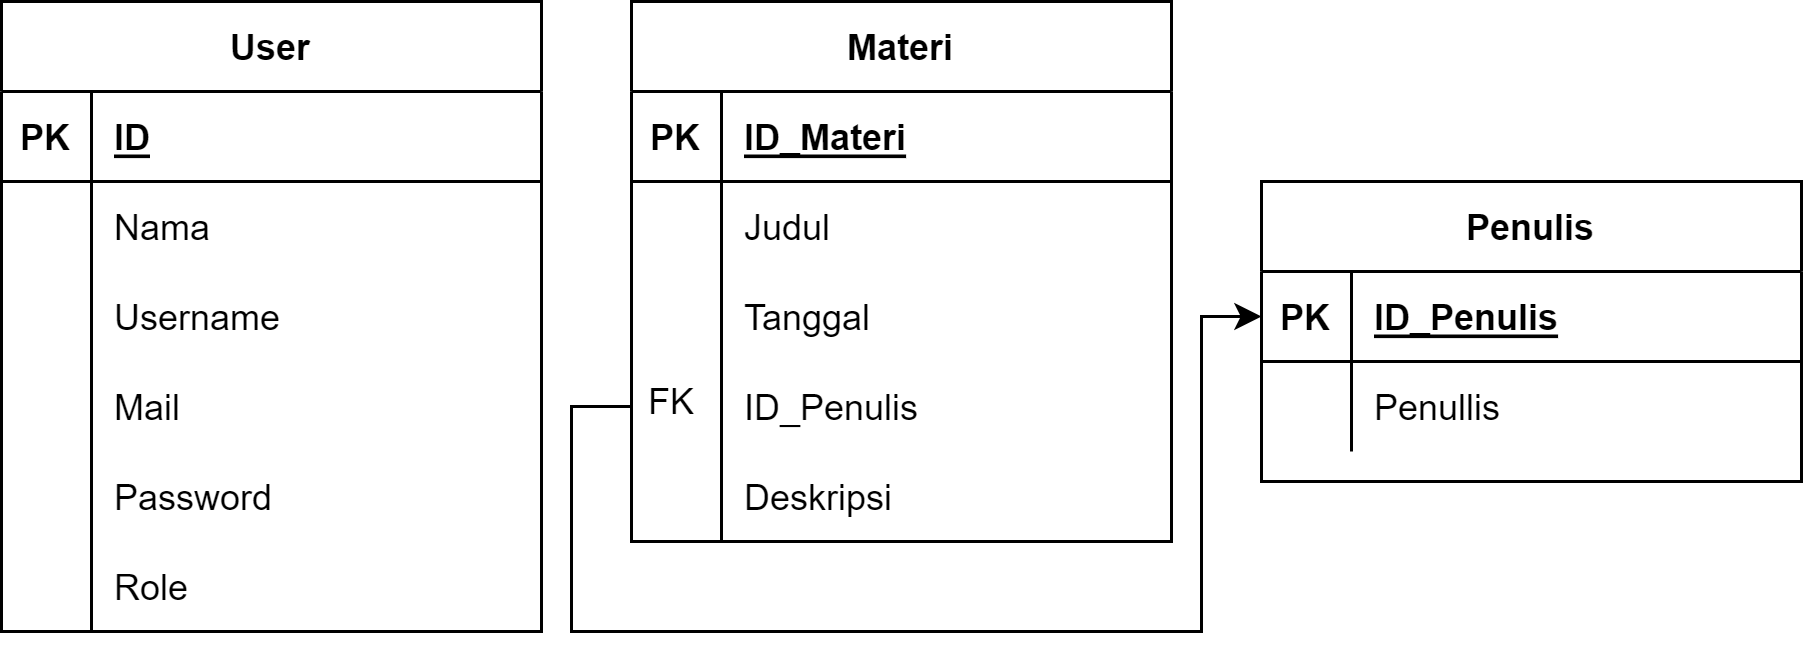

The diagram above was exported from draw.io. Its source (the exported page's mxGraphModel, read from the mxfile embedded in the PNG):
<mxGraphModel dx="2062" dy="1146" grid="1" gridSize="10" guides="1" tooltips="1" connect="1" arrows="1" fold="1" page="1" pageScale="1" pageWidth="850" pageHeight="1100" math="0" shadow="0">
  <root>
    <mxCell id="0" />
    <mxCell id="1" parent="0" />
    <mxCell id="bxt8CDGoWen0JNEiulpO-29" value="User" style="shape=table;startSize=30;container=1;collapsible=1;childLayout=tableLayout;fixedRows=1;rowLines=0;fontStyle=1;align=center;resizeLast=1;" parent="1" vertex="1">
      <mxGeometry x="120" y="520" width="180" height="210" as="geometry" />
    </mxCell>
    <mxCell id="bxt8CDGoWen0JNEiulpO-30" value="" style="shape=tableRow;horizontal=0;startSize=0;swimlaneHead=0;swimlaneBody=0;fillColor=none;collapsible=0;dropTarget=0;points=[[0,0.5],[1,0.5]];portConstraint=eastwest;top=0;left=0;right=0;bottom=1;" parent="bxt8CDGoWen0JNEiulpO-29" vertex="1">
      <mxGeometry y="30" width="180" height="30" as="geometry" />
    </mxCell>
    <mxCell id="bxt8CDGoWen0JNEiulpO-31" value="PK" style="shape=partialRectangle;connectable=0;fillColor=none;top=0;left=0;bottom=0;right=0;fontStyle=1;overflow=hidden;" parent="bxt8CDGoWen0JNEiulpO-30" vertex="1">
      <mxGeometry width="30" height="30" as="geometry">
        <mxRectangle width="30" height="30" as="alternateBounds" />
      </mxGeometry>
    </mxCell>
    <mxCell id="bxt8CDGoWen0JNEiulpO-32" value="ID" style="shape=partialRectangle;connectable=0;fillColor=none;top=0;left=0;bottom=0;right=0;align=left;spacingLeft=6;fontStyle=5;overflow=hidden;" parent="bxt8CDGoWen0JNEiulpO-30" vertex="1">
      <mxGeometry x="30" width="150" height="30" as="geometry">
        <mxRectangle width="150" height="30" as="alternateBounds" />
      </mxGeometry>
    </mxCell>
    <mxCell id="bxt8CDGoWen0JNEiulpO-33" value="" style="shape=tableRow;horizontal=0;startSize=0;swimlaneHead=0;swimlaneBody=0;fillColor=none;collapsible=0;dropTarget=0;points=[[0,0.5],[1,0.5]];portConstraint=eastwest;top=0;left=0;right=0;bottom=0;" parent="bxt8CDGoWen0JNEiulpO-29" vertex="1">
      <mxGeometry y="60" width="180" height="30" as="geometry" />
    </mxCell>
    <mxCell id="bxt8CDGoWen0JNEiulpO-34" value="" style="shape=partialRectangle;connectable=0;fillColor=none;top=0;left=0;bottom=0;right=0;editable=1;overflow=hidden;" parent="bxt8CDGoWen0JNEiulpO-33" vertex="1">
      <mxGeometry width="30" height="30" as="geometry">
        <mxRectangle width="30" height="30" as="alternateBounds" />
      </mxGeometry>
    </mxCell>
    <mxCell id="bxt8CDGoWen0JNEiulpO-35" value="Nama" style="shape=partialRectangle;connectable=0;fillColor=none;top=0;left=0;bottom=0;right=0;align=left;spacingLeft=6;overflow=hidden;" parent="bxt8CDGoWen0JNEiulpO-33" vertex="1">
      <mxGeometry x="30" width="150" height="30" as="geometry">
        <mxRectangle width="150" height="30" as="alternateBounds" />
      </mxGeometry>
    </mxCell>
    <mxCell id="bxt8CDGoWen0JNEiulpO-36" value="" style="shape=tableRow;horizontal=0;startSize=0;swimlaneHead=0;swimlaneBody=0;fillColor=none;collapsible=0;dropTarget=0;points=[[0,0.5],[1,0.5]];portConstraint=eastwest;top=0;left=0;right=0;bottom=0;" parent="bxt8CDGoWen0JNEiulpO-29" vertex="1">
      <mxGeometry y="90" width="180" height="30" as="geometry" />
    </mxCell>
    <mxCell id="bxt8CDGoWen0JNEiulpO-37" value="" style="shape=partialRectangle;connectable=0;fillColor=none;top=0;left=0;bottom=0;right=0;editable=1;overflow=hidden;" parent="bxt8CDGoWen0JNEiulpO-36" vertex="1">
      <mxGeometry width="30" height="30" as="geometry">
        <mxRectangle width="30" height="30" as="alternateBounds" />
      </mxGeometry>
    </mxCell>
    <mxCell id="bxt8CDGoWen0JNEiulpO-38" value="Username" style="shape=partialRectangle;connectable=0;fillColor=none;top=0;left=0;bottom=0;right=0;align=left;spacingLeft=6;overflow=hidden;" parent="bxt8CDGoWen0JNEiulpO-36" vertex="1">
      <mxGeometry x="30" width="150" height="30" as="geometry">
        <mxRectangle width="150" height="30" as="alternateBounds" />
      </mxGeometry>
    </mxCell>
    <mxCell id="bxt8CDGoWen0JNEiulpO-39" value="" style="shape=tableRow;horizontal=0;startSize=0;swimlaneHead=0;swimlaneBody=0;fillColor=none;collapsible=0;dropTarget=0;points=[[0,0.5],[1,0.5]];portConstraint=eastwest;top=0;left=0;right=0;bottom=0;" parent="bxt8CDGoWen0JNEiulpO-29" vertex="1">
      <mxGeometry y="120" width="180" height="30" as="geometry" />
    </mxCell>
    <mxCell id="bxt8CDGoWen0JNEiulpO-40" value="" style="shape=partialRectangle;connectable=0;fillColor=none;top=0;left=0;bottom=0;right=0;editable=1;overflow=hidden;" parent="bxt8CDGoWen0JNEiulpO-39" vertex="1">
      <mxGeometry width="30" height="30" as="geometry">
        <mxRectangle width="30" height="30" as="alternateBounds" />
      </mxGeometry>
    </mxCell>
    <mxCell id="bxt8CDGoWen0JNEiulpO-41" value="Mail" style="shape=partialRectangle;connectable=0;fillColor=none;top=0;left=0;bottom=0;right=0;align=left;spacingLeft=6;overflow=hidden;" parent="bxt8CDGoWen0JNEiulpO-39" vertex="1">
      <mxGeometry x="30" width="150" height="30" as="geometry">
        <mxRectangle width="150" height="30" as="alternateBounds" />
      </mxGeometry>
    </mxCell>
    <mxCell id="bxt8CDGoWen0JNEiulpO-47" value="" style="shape=tableRow;horizontal=0;startSize=0;swimlaneHead=0;swimlaneBody=0;fillColor=none;collapsible=0;dropTarget=0;points=[[0,0.5],[1,0.5]];portConstraint=eastwest;top=0;left=0;right=0;bottom=0;" parent="bxt8CDGoWen0JNEiulpO-29" vertex="1">
      <mxGeometry y="150" width="180" height="30" as="geometry" />
    </mxCell>
    <mxCell id="bxt8CDGoWen0JNEiulpO-48" value="" style="shape=partialRectangle;connectable=0;fillColor=none;top=0;left=0;bottom=0;right=0;editable=1;overflow=hidden;" parent="bxt8CDGoWen0JNEiulpO-47" vertex="1">
      <mxGeometry width="30" height="30" as="geometry">
        <mxRectangle width="30" height="30" as="alternateBounds" />
      </mxGeometry>
    </mxCell>
    <mxCell id="bxt8CDGoWen0JNEiulpO-49" value="Password" style="shape=partialRectangle;connectable=0;fillColor=none;top=0;left=0;bottom=0;right=0;align=left;spacingLeft=6;overflow=hidden;" parent="bxt8CDGoWen0JNEiulpO-47" vertex="1">
      <mxGeometry x="30" width="150" height="30" as="geometry">
        <mxRectangle width="150" height="30" as="alternateBounds" />
      </mxGeometry>
    </mxCell>
    <mxCell id="bxt8CDGoWen0JNEiulpO-70" value="" style="shape=tableRow;horizontal=0;startSize=0;swimlaneHead=0;swimlaneBody=0;fillColor=none;collapsible=0;dropTarget=0;points=[[0,0.5],[1,0.5]];portConstraint=eastwest;top=0;left=0;right=0;bottom=0;" parent="bxt8CDGoWen0JNEiulpO-29" vertex="1">
      <mxGeometry y="180" width="180" height="30" as="geometry" />
    </mxCell>
    <mxCell id="bxt8CDGoWen0JNEiulpO-71" value="" style="shape=partialRectangle;connectable=0;fillColor=none;top=0;left=0;bottom=0;right=0;editable=1;overflow=hidden;" parent="bxt8CDGoWen0JNEiulpO-70" vertex="1">
      <mxGeometry width="30" height="30" as="geometry">
        <mxRectangle width="30" height="30" as="alternateBounds" />
      </mxGeometry>
    </mxCell>
    <mxCell id="bxt8CDGoWen0JNEiulpO-72" value="Role" style="shape=partialRectangle;connectable=0;fillColor=none;top=0;left=0;bottom=0;right=0;align=left;spacingLeft=6;overflow=hidden;" parent="bxt8CDGoWen0JNEiulpO-70" vertex="1">
      <mxGeometry x="30" width="150" height="30" as="geometry">
        <mxRectangle width="150" height="30" as="alternateBounds" />
      </mxGeometry>
    </mxCell>
    <mxCell id="bxt8CDGoWen0JNEiulpO-73" value="Materi" style="shape=table;startSize=30;container=1;collapsible=1;childLayout=tableLayout;fixedRows=1;rowLines=0;fontStyle=1;align=center;resizeLast=1;" parent="1" vertex="1">
      <mxGeometry x="330" y="520" width="180" height="180" as="geometry" />
    </mxCell>
    <mxCell id="bxt8CDGoWen0JNEiulpO-74" value="" style="shape=tableRow;horizontal=0;startSize=0;swimlaneHead=0;swimlaneBody=0;fillColor=none;collapsible=0;dropTarget=0;points=[[0,0.5],[1,0.5]];portConstraint=eastwest;top=0;left=0;right=0;bottom=1;" parent="bxt8CDGoWen0JNEiulpO-73" vertex="1">
      <mxGeometry y="30" width="180" height="30" as="geometry" />
    </mxCell>
    <mxCell id="bxt8CDGoWen0JNEiulpO-75" value="PK" style="shape=partialRectangle;connectable=0;fillColor=none;top=0;left=0;bottom=0;right=0;fontStyle=1;overflow=hidden;" parent="bxt8CDGoWen0JNEiulpO-74" vertex="1">
      <mxGeometry width="30" height="30" as="geometry">
        <mxRectangle width="30" height="30" as="alternateBounds" />
      </mxGeometry>
    </mxCell>
    <mxCell id="bxt8CDGoWen0JNEiulpO-76" value="ID_Materi" style="shape=partialRectangle;connectable=0;fillColor=none;top=0;left=0;bottom=0;right=0;align=left;spacingLeft=6;fontStyle=5;overflow=hidden;" parent="bxt8CDGoWen0JNEiulpO-74" vertex="1">
      <mxGeometry x="30" width="150" height="30" as="geometry">
        <mxRectangle width="150" height="30" as="alternateBounds" />
      </mxGeometry>
    </mxCell>
    <mxCell id="bxt8CDGoWen0JNEiulpO-77" value="" style="shape=tableRow;horizontal=0;startSize=0;swimlaneHead=0;swimlaneBody=0;fillColor=none;collapsible=0;dropTarget=0;points=[[0,0.5],[1,0.5]];portConstraint=eastwest;top=0;left=0;right=0;bottom=0;" parent="bxt8CDGoWen0JNEiulpO-73" vertex="1">
      <mxGeometry y="60" width="180" height="30" as="geometry" />
    </mxCell>
    <mxCell id="bxt8CDGoWen0JNEiulpO-78" value="" style="shape=partialRectangle;connectable=0;fillColor=none;top=0;left=0;bottom=0;right=0;editable=1;overflow=hidden;" parent="bxt8CDGoWen0JNEiulpO-77" vertex="1">
      <mxGeometry width="30" height="30" as="geometry">
        <mxRectangle width="30" height="30" as="alternateBounds" />
      </mxGeometry>
    </mxCell>
    <mxCell id="bxt8CDGoWen0JNEiulpO-79" value="Judul" style="shape=partialRectangle;connectable=0;fillColor=none;top=0;left=0;bottom=0;right=0;align=left;spacingLeft=6;overflow=hidden;" parent="bxt8CDGoWen0JNEiulpO-77" vertex="1">
      <mxGeometry x="30" width="150" height="30" as="geometry">
        <mxRectangle width="150" height="30" as="alternateBounds" />
      </mxGeometry>
    </mxCell>
    <mxCell id="bxt8CDGoWen0JNEiulpO-80" value="" style="shape=tableRow;horizontal=0;startSize=0;swimlaneHead=0;swimlaneBody=0;fillColor=none;collapsible=0;dropTarget=0;points=[[0,0.5],[1,0.5]];portConstraint=eastwest;top=0;left=0;right=0;bottom=0;" parent="bxt8CDGoWen0JNEiulpO-73" vertex="1">
      <mxGeometry y="90" width="180" height="30" as="geometry" />
    </mxCell>
    <mxCell id="bxt8CDGoWen0JNEiulpO-81" value="" style="shape=partialRectangle;connectable=0;fillColor=none;top=0;left=0;bottom=0;right=0;editable=1;overflow=hidden;" parent="bxt8CDGoWen0JNEiulpO-80" vertex="1">
      <mxGeometry width="30" height="30" as="geometry">
        <mxRectangle width="30" height="30" as="alternateBounds" />
      </mxGeometry>
    </mxCell>
    <mxCell id="bxt8CDGoWen0JNEiulpO-82" value="Tanggal" style="shape=partialRectangle;connectable=0;fillColor=none;top=0;left=0;bottom=0;right=0;align=left;spacingLeft=6;overflow=hidden;" parent="bxt8CDGoWen0JNEiulpO-80" vertex="1">
      <mxGeometry x="30" width="150" height="30" as="geometry">
        <mxRectangle width="150" height="30" as="alternateBounds" />
      </mxGeometry>
    </mxCell>
    <mxCell id="bxt8CDGoWen0JNEiulpO-83" value="" style="shape=tableRow;horizontal=0;startSize=0;swimlaneHead=0;swimlaneBody=0;fillColor=none;collapsible=0;dropTarget=0;points=[[0,0.5],[1,0.5]];portConstraint=eastwest;top=0;left=0;right=0;bottom=0;" parent="bxt8CDGoWen0JNEiulpO-73" vertex="1">
      <mxGeometry y="120" width="180" height="30" as="geometry" />
    </mxCell>
    <mxCell id="bxt8CDGoWen0JNEiulpO-84" value="" style="shape=partialRectangle;connectable=0;fillColor=none;top=0;left=0;bottom=0;right=0;editable=1;overflow=hidden;" parent="bxt8CDGoWen0JNEiulpO-83" vertex="1">
      <mxGeometry width="30" height="30" as="geometry">
        <mxRectangle width="30" height="30" as="alternateBounds" />
      </mxGeometry>
    </mxCell>
    <mxCell id="bxt8CDGoWen0JNEiulpO-85" value="ID_Penulis" style="shape=partialRectangle;connectable=0;fillColor=none;top=0;left=0;bottom=0;right=0;align=left;spacingLeft=6;overflow=hidden;" parent="bxt8CDGoWen0JNEiulpO-83" vertex="1">
      <mxGeometry x="30" width="150" height="30" as="geometry">
        <mxRectangle width="150" height="30" as="alternateBounds" />
      </mxGeometry>
    </mxCell>
    <mxCell id="bxt8CDGoWen0JNEiulpO-86" value="" style="shape=tableRow;horizontal=0;startSize=0;swimlaneHead=0;swimlaneBody=0;fillColor=none;collapsible=0;dropTarget=0;points=[[0,0.5],[1,0.5]];portConstraint=eastwest;top=0;left=0;right=0;bottom=0;" parent="bxt8CDGoWen0JNEiulpO-73" vertex="1">
      <mxGeometry y="150" width="180" height="30" as="geometry" />
    </mxCell>
    <mxCell id="bxt8CDGoWen0JNEiulpO-87" value="" style="shape=partialRectangle;connectable=0;fillColor=none;top=0;left=0;bottom=0;right=0;editable=1;overflow=hidden;" parent="bxt8CDGoWen0JNEiulpO-86" vertex="1">
      <mxGeometry width="30" height="30" as="geometry">
        <mxRectangle width="30" height="30" as="alternateBounds" />
      </mxGeometry>
    </mxCell>
    <mxCell id="bxt8CDGoWen0JNEiulpO-88" value="Deskripsi" style="shape=partialRectangle;connectable=0;fillColor=none;top=0;left=0;bottom=0;right=0;align=left;spacingLeft=6;overflow=hidden;" parent="bxt8CDGoWen0JNEiulpO-86" vertex="1">
      <mxGeometry x="30" width="150" height="30" as="geometry">
        <mxRectangle width="150" height="30" as="alternateBounds" />
      </mxGeometry>
    </mxCell>
    <mxCell id="bxt8CDGoWen0JNEiulpO-92" value="Penulis" style="shape=table;startSize=30;container=1;collapsible=1;childLayout=tableLayout;fixedRows=1;rowLines=0;fontStyle=1;align=center;resizeLast=1;" parent="1" vertex="1">
      <mxGeometry x="540" y="580" width="180" height="100" as="geometry" />
    </mxCell>
    <mxCell id="bxt8CDGoWen0JNEiulpO-93" value="" style="shape=tableRow;horizontal=0;startSize=0;swimlaneHead=0;swimlaneBody=0;fillColor=none;collapsible=0;dropTarget=0;points=[[0,0.5],[1,0.5]];portConstraint=eastwest;top=0;left=0;right=0;bottom=1;" parent="bxt8CDGoWen0JNEiulpO-92" vertex="1">
      <mxGeometry y="30" width="180" height="30" as="geometry" />
    </mxCell>
    <mxCell id="bxt8CDGoWen0JNEiulpO-94" value="PK" style="shape=partialRectangle;connectable=0;fillColor=none;top=0;left=0;bottom=0;right=0;fontStyle=1;overflow=hidden;" parent="bxt8CDGoWen0JNEiulpO-93" vertex="1">
      <mxGeometry width="30" height="30" as="geometry">
        <mxRectangle width="30" height="30" as="alternateBounds" />
      </mxGeometry>
    </mxCell>
    <mxCell id="bxt8CDGoWen0JNEiulpO-95" value="ID_Penulis" style="shape=partialRectangle;connectable=0;fillColor=none;top=0;left=0;bottom=0;right=0;align=left;spacingLeft=6;fontStyle=5;overflow=hidden;" parent="bxt8CDGoWen0JNEiulpO-93" vertex="1">
      <mxGeometry x="30" width="150" height="30" as="geometry">
        <mxRectangle width="150" height="30" as="alternateBounds" />
      </mxGeometry>
    </mxCell>
    <mxCell id="bxt8CDGoWen0JNEiulpO-99" value="" style="shape=tableRow;horizontal=0;startSize=0;swimlaneHead=0;swimlaneBody=0;fillColor=none;collapsible=0;dropTarget=0;points=[[0,0.5],[1,0.5]];portConstraint=eastwest;top=0;left=0;right=0;bottom=0;" parent="bxt8CDGoWen0JNEiulpO-92" vertex="1">
      <mxGeometry y="60" width="180" height="30" as="geometry" />
    </mxCell>
    <mxCell id="bxt8CDGoWen0JNEiulpO-100" value="" style="shape=partialRectangle;connectable=0;fillColor=none;top=0;left=0;bottom=0;right=0;editable=1;overflow=hidden;" parent="bxt8CDGoWen0JNEiulpO-99" vertex="1">
      <mxGeometry width="30" height="30" as="geometry">
        <mxRectangle width="30" height="30" as="alternateBounds" />
      </mxGeometry>
    </mxCell>
    <mxCell id="bxt8CDGoWen0JNEiulpO-101" value="Penullis" style="shape=partialRectangle;connectable=0;fillColor=none;top=0;left=0;bottom=0;right=0;align=left;spacingLeft=6;overflow=hidden;" parent="bxt8CDGoWen0JNEiulpO-99" vertex="1">
      <mxGeometry x="30" width="150" height="30" as="geometry">
        <mxRectangle width="150" height="30" as="alternateBounds" />
      </mxGeometry>
    </mxCell>
    <mxCell id="bxt8CDGoWen0JNEiulpO-111" style="edgeStyle=orthogonalEdgeStyle;rounded=0;orthogonalLoop=1;jettySize=auto;html=1;exitX=0;exitY=0.5;exitDx=0;exitDy=0;entryX=0;entryY=0.5;entryDx=0;entryDy=0;" parent="1" source="bxt8CDGoWen0JNEiulpO-108" target="bxt8CDGoWen0JNEiulpO-93" edge="1">
      <mxGeometry relative="1" as="geometry">
        <Array as="points">
          <mxPoint x="310" y="655" />
          <mxPoint x="310" y="730" />
          <mxPoint x="520" y="730" />
          <mxPoint x="520" y="625" />
        </Array>
      </mxGeometry>
    </mxCell>
    <mxCell id="bxt8CDGoWen0JNEiulpO-108" value="FK" style="text;strokeColor=none;fillColor=none;spacingLeft=4;spacingRight=4;overflow=hidden;rotatable=0;points=[[0,0.5],[1,0.5]];portConstraint=eastwest;fontSize=12;" parent="1" vertex="1">
      <mxGeometry x="330" y="640" width="40" height="30" as="geometry" />
    </mxCell>
  </root>
</mxGraphModel>